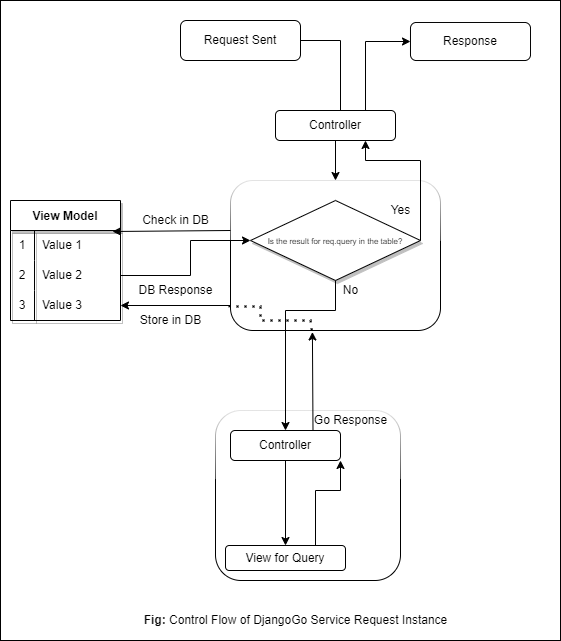

The diagram above was exported from draw.io. Its source (the exported page's mxGraphModel, read from the mxfile embedded in the PNG):
<mxGraphModel dx="868" dy="492" grid="1" gridSize="10" guides="1" tooltips="1" connect="1" arrows="1" fold="1" page="1" pageScale="1" pageWidth="827" pageHeight="1169" math="0" shadow="0">
  <root>
    <mxCell id="WIyWlLk6GJQsqaUBKTNV-0" />
    <mxCell id="WIyWlLk6GJQsqaUBKTNV-1" parent="WIyWlLk6GJQsqaUBKTNV-0" />
    <mxCell id="eCxY9eRGog-soY1NlU_0-37" value="" style="rounded=0;whiteSpace=wrap;html=1;fontSize=12;" vertex="1" parent="WIyWlLk6GJQsqaUBKTNV-1">
      <mxGeometry x="40" y="40" width="560" height="640" as="geometry" />
    </mxCell>
    <mxCell id="WIyWlLk6GJQsqaUBKTNV-2" value="" style="rounded=0;html=1;jettySize=auto;orthogonalLoop=1;fontSize=11;endArrow=block;endFill=0;endSize=8;strokeWidth=1;shadow=0;labelBackgroundColor=none;edgeStyle=orthogonalEdgeStyle;" parent="WIyWlLk6GJQsqaUBKTNV-1" source="WIyWlLk6GJQsqaUBKTNV-3" edge="1">
      <mxGeometry relative="1" as="geometry">
        <mxPoint x="380" y="170" as="targetPoint" />
      </mxGeometry>
    </mxCell>
    <mxCell id="WIyWlLk6GJQsqaUBKTNV-3" value="Request Sent" style="rounded=1;whiteSpace=wrap;html=1;fontSize=12;glass=0;strokeWidth=1;shadow=0;" parent="WIyWlLk6GJQsqaUBKTNV-1" vertex="1">
      <mxGeometry x="220" y="60" width="120" height="40" as="geometry" />
    </mxCell>
    <mxCell id="WIyWlLk6GJQsqaUBKTNV-7" value="Controller" style="rounded=1;whiteSpace=wrap;html=1;fontSize=12;glass=0;strokeWidth=1;shadow=0;" parent="WIyWlLk6GJQsqaUBKTNV-1" vertex="1">
      <mxGeometry x="315" y="150" width="120" height="30" as="geometry" />
    </mxCell>
    <mxCell id="eCxY9eRGog-soY1NlU_0-1" value="&lt;br&gt;" style="rounded=1;whiteSpace=wrap;html=1;gradientColor=none;glass=1;" vertex="1" parent="WIyWlLk6GJQsqaUBKTNV-1">
      <mxGeometry x="270" y="220" width="210" height="150" as="geometry" />
    </mxCell>
    <mxCell id="eCxY9eRGog-soY1NlU_0-3" value="View Model" style="shape=table;startSize=30;container=1;collapsible=0;childLayout=tableLayout;fixedRows=1;rowLines=0;fontStyle=1;swimlaneFillColor=none;swimlaneLine=1;sketch=0;shadow=1;" vertex="1" parent="WIyWlLk6GJQsqaUBKTNV-1">
      <mxGeometry x="50" y="240" width="110" height="120" as="geometry" />
    </mxCell>
    <mxCell id="eCxY9eRGog-soY1NlU_0-4" value="" style="shape=tableRow;horizontal=0;startSize=0;swimlaneHead=0;swimlaneBody=0;top=0;left=0;bottom=0;right=0;collapsible=0;dropTarget=0;fillColor=none;points=[[0,0.5],[1,0.5]];portConstraint=eastwest;" vertex="1" parent="eCxY9eRGog-soY1NlU_0-3">
      <mxGeometry y="30" width="110" height="30" as="geometry" />
    </mxCell>
    <mxCell id="eCxY9eRGog-soY1NlU_0-5" value="1" style="shape=partialRectangle;html=1;whiteSpace=wrap;connectable=0;fillColor=none;top=0;left=0;bottom=0;right=0;overflow=hidden;pointerEvents=1;" vertex="1" parent="eCxY9eRGog-soY1NlU_0-4">
      <mxGeometry width="24" height="30" as="geometry">
        <mxRectangle width="24" height="30" as="alternateBounds" />
      </mxGeometry>
    </mxCell>
    <mxCell id="eCxY9eRGog-soY1NlU_0-6" value="Value 1" style="shape=partialRectangle;html=1;whiteSpace=wrap;connectable=0;fillColor=none;top=0;left=0;bottom=0;right=0;align=left;spacingLeft=6;overflow=hidden;" vertex="1" parent="eCxY9eRGog-soY1NlU_0-4">
      <mxGeometry x="24" width="86" height="30" as="geometry">
        <mxRectangle width="86" height="30" as="alternateBounds" />
      </mxGeometry>
    </mxCell>
    <mxCell id="eCxY9eRGog-soY1NlU_0-7" value="" style="shape=tableRow;horizontal=0;startSize=0;swimlaneHead=0;swimlaneBody=0;top=0;left=0;bottom=0;right=0;collapsible=0;dropTarget=0;fillColor=none;points=[[0,0.5],[1,0.5]];portConstraint=eastwest;" vertex="1" parent="eCxY9eRGog-soY1NlU_0-3">
      <mxGeometry y="60" width="110" height="30" as="geometry" />
    </mxCell>
    <mxCell id="eCxY9eRGog-soY1NlU_0-8" value="2" style="shape=partialRectangle;html=1;whiteSpace=wrap;connectable=0;fillColor=none;top=0;left=0;bottom=0;right=0;overflow=hidden;" vertex="1" parent="eCxY9eRGog-soY1NlU_0-7">
      <mxGeometry width="24" height="30" as="geometry">
        <mxRectangle width="24" height="30" as="alternateBounds" />
      </mxGeometry>
    </mxCell>
    <mxCell id="eCxY9eRGog-soY1NlU_0-9" value="Value 2" style="shape=partialRectangle;html=1;whiteSpace=wrap;connectable=0;fillColor=none;top=0;left=0;bottom=0;right=0;align=left;spacingLeft=6;overflow=hidden;" vertex="1" parent="eCxY9eRGog-soY1NlU_0-7">
      <mxGeometry x="24" width="86" height="30" as="geometry">
        <mxRectangle width="86" height="30" as="alternateBounds" />
      </mxGeometry>
    </mxCell>
    <mxCell id="eCxY9eRGog-soY1NlU_0-10" value="" style="shape=tableRow;horizontal=0;startSize=0;swimlaneHead=0;swimlaneBody=0;top=0;left=0;bottom=0;right=0;collapsible=0;dropTarget=0;fillColor=none;points=[[0,0.5],[1,0.5]];portConstraint=eastwest;" vertex="1" parent="eCxY9eRGog-soY1NlU_0-3">
      <mxGeometry y="90" width="110" height="30" as="geometry" />
    </mxCell>
    <mxCell id="eCxY9eRGog-soY1NlU_0-11" value="3" style="shape=partialRectangle;html=1;whiteSpace=wrap;connectable=0;fillColor=none;top=0;left=0;bottom=0;right=0;overflow=hidden;" vertex="1" parent="eCxY9eRGog-soY1NlU_0-10">
      <mxGeometry width="24" height="30" as="geometry">
        <mxRectangle width="24" height="30" as="alternateBounds" />
      </mxGeometry>
    </mxCell>
    <mxCell id="eCxY9eRGog-soY1NlU_0-12" value="Value 3" style="shape=partialRectangle;html=1;whiteSpace=wrap;connectable=0;fillColor=none;top=0;left=0;bottom=0;right=0;align=left;spacingLeft=6;overflow=hidden;" vertex="1" parent="eCxY9eRGog-soY1NlU_0-10">
      <mxGeometry x="24" width="86" height="30" as="geometry">
        <mxRectangle width="86" height="30" as="alternateBounds" />
      </mxGeometry>
    </mxCell>
    <mxCell id="eCxY9eRGog-soY1NlU_0-13" value="" style="endArrow=classic;html=1;rounded=0;entryX=0.927;entryY=0.033;entryDx=0;entryDy=0;entryPerimeter=0;" edge="1" parent="WIyWlLk6GJQsqaUBKTNV-1" target="eCxY9eRGog-soY1NlU_0-4">
      <mxGeometry width="50" height="50" relative="1" as="geometry">
        <mxPoint x="270" y="270" as="sourcePoint" />
        <mxPoint x="550" y="230" as="targetPoint" />
      </mxGeometry>
    </mxCell>
    <mxCell id="eCxY9eRGog-soY1NlU_0-14" value="" style="endArrow=classic;html=1;rounded=0;exitX=1;exitY=0.5;exitDx=0;exitDy=0;entryX=0;entryY=0.5;entryDx=0;entryDy=0;" edge="1" parent="WIyWlLk6GJQsqaUBKTNV-1" source="eCxY9eRGog-soY1NlU_0-7" target="eCxY9eRGog-soY1NlU_0-15">
      <mxGeometry width="50" height="50" relative="1" as="geometry">
        <mxPoint x="390" y="280" as="sourcePoint" />
        <mxPoint x="440" y="230" as="targetPoint" />
        <Array as="points">
          <mxPoint x="230" y="315" />
          <mxPoint x="230" y="280" />
        </Array>
      </mxGeometry>
    </mxCell>
    <mxCell id="eCxY9eRGog-soY1NlU_0-15" value="&lt;font style=&quot;font-size: 8px&quot;&gt;Is the result for req.query in the table?&lt;/font&gt;" style="rhombus;whiteSpace=wrap;html=1;sketch=0;shadow=1;" vertex="1" parent="WIyWlLk6GJQsqaUBKTNV-1">
      <mxGeometry x="290" y="240" width="170" height="80" as="geometry" />
    </mxCell>
    <mxCell id="eCxY9eRGog-soY1NlU_0-16" value="" style="endArrow=classic;html=1;rounded=0;fontSize=8;exitX=0.5;exitY=1;exitDx=0;exitDy=0;entryX=0.5;entryY=0;entryDx=0;entryDy=0;" edge="1" parent="WIyWlLk6GJQsqaUBKTNV-1" source="WIyWlLk6GJQsqaUBKTNV-7" target="eCxY9eRGog-soY1NlU_0-1">
      <mxGeometry width="50" height="50" relative="1" as="geometry">
        <mxPoint x="390" y="270" as="sourcePoint" />
        <mxPoint x="440" y="220" as="targetPoint" />
      </mxGeometry>
    </mxCell>
    <mxCell id="eCxY9eRGog-soY1NlU_0-17" value="" style="endArrow=classic;html=1;rounded=0;fontSize=8;exitX=1;exitY=0.5;exitDx=0;exitDy=0;entryX=0.75;entryY=1;entryDx=0;entryDy=0;" edge="1" parent="WIyWlLk6GJQsqaUBKTNV-1" source="eCxY9eRGog-soY1NlU_0-15" target="WIyWlLk6GJQsqaUBKTNV-7">
      <mxGeometry width="50" height="50" relative="1" as="geometry">
        <mxPoint x="390" y="270" as="sourcePoint" />
        <mxPoint x="440" y="220" as="targetPoint" />
        <Array as="points">
          <mxPoint x="460" y="200" />
          <mxPoint x="405" y="200" />
        </Array>
      </mxGeometry>
    </mxCell>
    <mxCell id="eCxY9eRGog-soY1NlU_0-19" value="&lt;font style=&quot;font-size: 12px&quot;&gt;Response&lt;/font&gt;" style="rounded=1;whiteSpace=wrap;html=1;fontSize=8;" vertex="1" parent="WIyWlLk6GJQsqaUBKTNV-1">
      <mxGeometry x="450" y="62" width="120" height="38" as="geometry" />
    </mxCell>
    <mxCell id="eCxY9eRGog-soY1NlU_0-20" value="" style="endArrow=classic;html=1;rounded=0;fontSize=12;exitX=0.75;exitY=0;exitDx=0;exitDy=0;entryX=0;entryY=0.5;entryDx=0;entryDy=0;" edge="1" parent="WIyWlLk6GJQsqaUBKTNV-1" source="WIyWlLk6GJQsqaUBKTNV-7" target="eCxY9eRGog-soY1NlU_0-19">
      <mxGeometry width="50" height="50" relative="1" as="geometry">
        <mxPoint x="430" y="260" as="sourcePoint" />
        <mxPoint x="480" y="210" as="targetPoint" />
        <Array as="points">
          <mxPoint x="405" y="81" />
        </Array>
      </mxGeometry>
    </mxCell>
    <mxCell id="eCxY9eRGog-soY1NlU_0-22" value="Yes" style="text;html=1;align=center;verticalAlign=middle;resizable=0;points=[];autosize=1;strokeColor=none;fillColor=none;fontSize=12;" vertex="1" parent="WIyWlLk6GJQsqaUBKTNV-1">
      <mxGeometry x="420" y="240" width="40" height="20" as="geometry" />
    </mxCell>
    <mxCell id="eCxY9eRGog-soY1NlU_0-23" value="Check in DB" style="text;html=1;align=center;verticalAlign=middle;resizable=0;points=[];autosize=1;strokeColor=none;fillColor=none;fontSize=12;" vertex="1" parent="WIyWlLk6GJQsqaUBKTNV-1">
      <mxGeometry x="175" y="250" width="80" height="20" as="geometry" />
    </mxCell>
    <mxCell id="eCxY9eRGog-soY1NlU_0-24" value="DB Response" style="text;html=1;align=center;verticalAlign=middle;resizable=0;points=[];autosize=1;strokeColor=none;fillColor=none;fontSize=12;" vertex="1" parent="WIyWlLk6GJQsqaUBKTNV-1">
      <mxGeometry x="170" y="320" width="90" height="20" as="geometry" />
    </mxCell>
    <mxCell id="eCxY9eRGog-soY1NlU_0-25" value="" style="rounded=1;whiteSpace=wrap;html=1;fontSize=12;glass=1;" vertex="1" parent="WIyWlLk6GJQsqaUBKTNV-1">
      <mxGeometry x="255" y="450" width="185" height="170" as="geometry" />
    </mxCell>
    <mxCell id="eCxY9eRGog-soY1NlU_0-26" value="Controller" style="rounded=1;whiteSpace=wrap;html=1;fontSize=12;" vertex="1" parent="WIyWlLk6GJQsqaUBKTNV-1">
      <mxGeometry x="270" y="470" width="110" height="30" as="geometry" />
    </mxCell>
    <mxCell id="eCxY9eRGog-soY1NlU_0-27" value="" style="endArrow=classic;html=1;rounded=0;fontSize=12;exitX=0.5;exitY=1;exitDx=0;exitDy=0;entryX=0.5;entryY=0;entryDx=0;entryDy=0;" edge="1" parent="WIyWlLk6GJQsqaUBKTNV-1" source="eCxY9eRGog-soY1NlU_0-15" target="eCxY9eRGog-soY1NlU_0-26">
      <mxGeometry width="50" height="50" relative="1" as="geometry">
        <mxPoint x="370" y="370" as="sourcePoint" />
        <mxPoint x="420" y="320" as="targetPoint" />
        <Array as="points">
          <mxPoint x="375" y="350" />
          <mxPoint x="325" y="350" />
        </Array>
      </mxGeometry>
    </mxCell>
    <mxCell id="eCxY9eRGog-soY1NlU_0-28" value="No" style="text;html=1;align=center;verticalAlign=middle;resizable=0;points=[];autosize=1;strokeColor=none;fillColor=none;fontSize=12;" vertex="1" parent="WIyWlLk6GJQsqaUBKTNV-1">
      <mxGeometry x="375" y="320" width="30" height="20" as="geometry" />
    </mxCell>
    <mxCell id="eCxY9eRGog-soY1NlU_0-29" value="View for Query" style="rounded=1;whiteSpace=wrap;html=1;fontSize=12;" vertex="1" parent="WIyWlLk6GJQsqaUBKTNV-1">
      <mxGeometry x="265" y="585" width="120" height="25" as="geometry" />
    </mxCell>
    <mxCell id="eCxY9eRGog-soY1NlU_0-30" value="" style="endArrow=classic;html=1;rounded=0;fontSize=12;exitX=0.5;exitY=1;exitDx=0;exitDy=0;entryX=0.5;entryY=0;entryDx=0;entryDy=0;" edge="1" parent="WIyWlLk6GJQsqaUBKTNV-1" source="eCxY9eRGog-soY1NlU_0-26" target="eCxY9eRGog-soY1NlU_0-29">
      <mxGeometry width="50" height="50" relative="1" as="geometry">
        <mxPoint x="430" y="460" as="sourcePoint" />
        <mxPoint x="480" y="410" as="targetPoint" />
      </mxGeometry>
    </mxCell>
    <mxCell id="eCxY9eRGog-soY1NlU_0-31" value="" style="endArrow=classic;html=1;rounded=0;fontSize=12;exitX=0.75;exitY=0;exitDx=0;exitDy=0;entryX=1;entryY=1;entryDx=0;entryDy=0;" edge="1" parent="WIyWlLk6GJQsqaUBKTNV-1" source="eCxY9eRGog-soY1NlU_0-29" target="eCxY9eRGog-soY1NlU_0-26">
      <mxGeometry width="50" height="50" relative="1" as="geometry">
        <mxPoint x="430" y="460" as="sourcePoint" />
        <mxPoint x="480" y="410" as="targetPoint" />
        <Array as="points">
          <mxPoint x="355" y="530" />
          <mxPoint x="380" y="530" />
        </Array>
      </mxGeometry>
    </mxCell>
    <mxCell id="eCxY9eRGog-soY1NlU_0-32" value="" style="endArrow=classic;html=1;rounded=0;fontSize=12;exitX=0.75;exitY=0;exitDx=0;exitDy=0;entryX=0.39;entryY=1.01;entryDx=0;entryDy=0;entryPerimeter=0;" edge="1" parent="WIyWlLk6GJQsqaUBKTNV-1" source="eCxY9eRGog-soY1NlU_0-26" target="eCxY9eRGog-soY1NlU_0-1">
      <mxGeometry width="50" height="50" relative="1" as="geometry">
        <mxPoint x="430" y="460" as="sourcePoint" />
        <mxPoint x="480" y="410" as="targetPoint" />
      </mxGeometry>
    </mxCell>
    <mxCell id="eCxY9eRGog-soY1NlU_0-33" value="Go Response" style="text;html=1;align=center;verticalAlign=middle;resizable=0;points=[];autosize=1;strokeColor=none;fillColor=none;fontSize=12;" vertex="1" parent="WIyWlLk6GJQsqaUBKTNV-1">
      <mxGeometry x="345" y="450" width="90" height="20" as="geometry" />
    </mxCell>
    <mxCell id="eCxY9eRGog-soY1NlU_0-34" value="" style="endArrow=classic;html=1;rounded=0;fontSize=12;" edge="1" parent="WIyWlLk6GJQsqaUBKTNV-1" target="eCxY9eRGog-soY1NlU_0-10">
      <mxGeometry width="50" height="50" relative="1" as="geometry">
        <mxPoint x="270" y="345" as="sourcePoint" />
        <mxPoint x="350" y="370" as="targetPoint" />
      </mxGeometry>
    </mxCell>
    <mxCell id="eCxY9eRGog-soY1NlU_0-35" value="Store in DB" style="text;html=1;align=center;verticalAlign=middle;resizable=0;points=[];autosize=1;strokeColor=none;fillColor=none;fontSize=12;" vertex="1" parent="WIyWlLk6GJQsqaUBKTNV-1">
      <mxGeometry x="170" y="350" width="80" height="20" as="geometry" />
    </mxCell>
    <mxCell id="eCxY9eRGog-soY1NlU_0-36" value="" style="endArrow=none;dashed=1;html=1;dashPattern=1 3;strokeWidth=2;rounded=0;fontSize=12;entryX=0.387;entryY=1.004;entryDx=0;entryDy=0;entryPerimeter=0;exitX=-0.01;exitY=0.839;exitDx=0;exitDy=0;exitPerimeter=0;" edge="1" parent="WIyWlLk6GJQsqaUBKTNV-1" source="eCxY9eRGog-soY1NlU_0-1" target="eCxY9eRGog-soY1NlU_0-1">
      <mxGeometry width="50" height="50" relative="1" as="geometry">
        <mxPoint x="270" y="400" as="sourcePoint" />
        <mxPoint x="320" y="350" as="targetPoint" />
        <Array as="points">
          <mxPoint x="300" y="346" />
          <mxPoint x="300" y="360" />
          <mxPoint x="350" y="360" />
        </Array>
      </mxGeometry>
    </mxCell>
    <mxCell id="eCxY9eRGog-soY1NlU_0-38" value="&lt;b&gt;Fig:&lt;/b&gt; Control Flow of DjangoGo Service Request Instance" style="text;html=1;align=center;verticalAlign=middle;resizable=0;points=[];autosize=1;strokeColor=none;fillColor=none;fontSize=12;" vertex="1" parent="WIyWlLk6GJQsqaUBKTNV-1">
      <mxGeometry x="175" y="650" width="320" height="20" as="geometry" />
    </mxCell>
  </root>
</mxGraphModel>